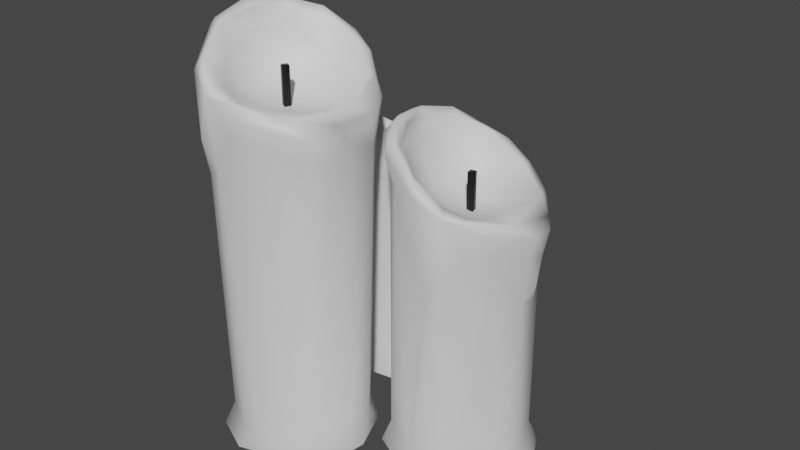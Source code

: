# Source: Candles.blend  (saved by Blender 3.4.6; exported with 4.5.12 LTS)
import bpy
from mathutils import Matrix  # noqa: F401  (used for matrix-valued properties, if any)

bpy.ops.wm.read_factory_settings(use_empty=True)
scene = bpy.context.scene
scene.name = 'Scene'

# ---- collections
col_collection = bpy.data.collections.new('Collection'); scene.collection.children.link(col_collection)

# ---- materials (node trees are filled in below, after node groups)
mat_material_001 = bpy.data.materials.new('Material.001')
mat_material_001.use_transparent_shadow = False
mat_material_002 = bpy.data.materials.new('Material.002')
mat_material_002.use_transparent_shadow = False

# ---- material node trees
mat_material_001.use_nodes = True; mat_material_001.node_tree.nodes.clear()
_N = mat_material_001.node_tree.nodes; _L = mat_material_001.node_tree.links
n0 = _N.new('ShaderNodeBsdfPrincipled'); n0.name = 'Principled BSDF'; n0.location = (10, 300)
n0.distribution = 'GGX'
n0.subsurface_method = 'RANDOM_WALK_SKIN'
n0.inputs[0].default_value = (0.0, 0.0, 0.0, 1.0)
n0.inputs[3].default_value = 1.45
n0.inputs[27].default_value = (0.0, 0.0, 0.0, 1.0)
n0.inputs[28].default_value = 1.0
n1 = _N.new('ShaderNodeOutputMaterial'); n1.name = 'Material Output'; n1.location = (300, 300)
_L.new(n0.outputs[0], n1.inputs[0])
n1.is_active_output = True
mat_material_002.use_nodes = True; mat_material_002.node_tree.nodes.clear()
_N = mat_material_002.node_tree.nodes; _L = mat_material_002.node_tree.links
n0 = _N.new('ShaderNodeBsdfPrincipled'); n0.name = 'Principled BSDF'; n0.location = (10, 300)
n0.distribution = 'GGX'
n0.subsurface_method = 'RANDOM_WALK_SKIN'
n0.inputs[3].default_value = 1.45
n0.inputs[27].default_value = (0.0, 0.0, 0.0, 1.0)
n0.inputs[28].default_value = 1.0
n1 = _N.new('ShaderNodeOutputMaterial'); n1.name = 'Material Output'; n1.location = (300, 300)
_L.new(n0.outputs[0], n1.inputs[0])
n1.is_active_output = True

# ---- world
world_world = bpy.data.worlds.new('World'); scene.world = world_world
world_world.use_nodes = True; world_world.node_tree.nodes.clear()
_N = world_world.node_tree.nodes; _L = world_world.node_tree.links
n0 = _N.new('ShaderNodeOutputWorld'); n0.name = 'World Output'; n0.location = (300, 300)
n1 = _N.new('ShaderNodeBackground'); n1.name = 'Background'; n1.location = (10, 300)
n1.inputs[0].default_value = (0.05088, 0.05088, 0.05088, 1.0)
_L.new(n1.outputs[0], n0.inputs[0])
n0.is_active_output = True
world_world.color = (0.05088, 0.05088, 0.05088)
world_world.use_sun_shadow = False
world_world.sun_shadow_jitter_overblur = 0.0

# ---- meshes
me_cube_003 = bpy.data.meshes.new('Cube.003')
me_cube_003.from_pydata([(-1.0, -1.0, -5.544), (-1.0, -1.0, -3.544), (-1.0, 1.0, -5.544), (-1.0, 1.0, -3.544), (1.0, -1.0, -5.544), (1.0, -1.0, -3.544), (1.0, 1.0, -5.544), (1.0, 1.0, -3.544), (-24.25, 3.302, -17.38), (-22.66, -13.47, -18.43), (-10.28, -23.0, -18.43), (-9.135, -19.57, -17.18), (-20.88, -10.44, -17.46), (-14.39, -19.01, -3.744), (-23.81, 3.297, -3.141), (-22.24, -8.093, -3.566), (-2.997, -22.86, -8.329), (-6.822, -24.12, -3.519), (-19.39, -13.45, -1.934), (-19.22, -16.46, -2.508), (-24.98, -6.739, -1.999), (-21.31, 8.662, -1.485), (-16.38, -12.42, -2.144), (-22.49, -4.028, -1.402), (-20.6, 1.145, -2.644), (-19.75, -1.073, -1.759), (-13.61, -12.55, -3.457), (-2.483, -22.4, -3.541), (-7.89, -20.25, -2.879), (-7.442, -9.13, -4.796), (-13.02, 2.231, -4.767), (-20.29, 14.94, -17.8), (-17.44, 22.82, -18.42), (-13.15, 21.03, -17.56), (-5.517, 23.63, -17.69), (-21.13, 14.31, -3.259), (-12.86, 23.39, -4.018), (-6.67, 25.95, -4.917), (-25.4, 4.251, -1.672), (-22.67, 15.8, -2.036), (-18.94, 8.4, -1.878), (-15.83, 18.4, -1.877), (-15.35, 24.8, -2.819), (-16.43, 12.66, -3.167), (-12.97, 19.48, -2.336), (-6.049, 23.61, -3.007), (-9.162, 25.72, -2.867), (-7.271, 19.17, -4.004), (-3.437, 28.8, -3.761), (4.148, -23.18, -18.43), (1.685, -20.04, -17.34), (9.294, -17.12, -17.45), (16.81, -9.336, -17.51), (21.13, -7.522, -18.43), (19.38, -1.332, -17.32), (18.7, -3.626, -9.456), (2.966, -24.3, -4.278), (2.395, -22.13, -7.794), (-0.544, -25.4, -6.478), (8.173, -19.8, -5.885), (10.52, -20.72, -4.851), (15.98, -15.42, -5.212), (17.1, -7.805, -5.054), (14.02, -14.49, -6.244), (20.02, -3.241, -6.923), (21.97, -3.281, -5.849), (19.24, 3.748, -9.627), (21.35, 0.6209, -8.522), (21.74, 2.516, -7.201), (-1.026, -17.14, -4.416), (1.146, -4.58, -5.491), (0.7248, -19.31, -4.019), (7.366, -15.09, -4.657), (9.538, 3.237, -5.421), (4.3, 22.84, -17.48), (8.208, 24.1, -18.42), (23.25, 2.635, -18.41), (20.24, 12.87, -18.43), (8.669, 22.98, -9.46), (11.55, 18.86, -17.44), (18.24, 9.543, -17.41), (-1.67, 26.33, -5.301), (7.171, 24.83, -7.025), (10.61, 24.96, -5.112), (6.171, 26.41, -4.856), (10.32, 22.23, -7.46), (13.84, 22.11, -5.218), (15.99, 13.86, -4.982), (15.61, 19.17, -5.434), (17.8, 10.7, -6.499), (22.8, 4.867, -5.913), (21.48, 6.674, -5.406), (-2.51, 9.392, -5.414), (-0.3229, 25.8, -3.425), (7.065, 21.64, -4.24), (7.466, 24.08, -4.244), (-26.59, 4.742, -18.43)], [], [(0, 1, 3, 2), (2, 3, 7, 6), (6, 7, 5, 4), (4, 5, 1, 0), (2, 6, 4, 0), (7, 3, 1, 5), (96, 9, 12), (16, 11, 57), (15, 12, 13), (58, 13, 16), (15, 20, 14), (20, 15, 19), (19, 15, 13), (25, 22, 24), (19, 13, 17), (22, 28, 26), (17, 13, 58), (26, 69, 29), (33, 32, 31), (34, 32, 33), (34, 75, 32), (74, 75, 34), (8, 31, 96), (34, 33, 37), (35, 31, 8), (35, 36, 31), (37, 33, 36), (14, 20, 38), (21, 25, 40), (35, 38, 39), (42, 39, 41), (44, 40, 43), (42, 36, 35), (45, 44, 47), (47, 43, 30), (36, 42, 48), (37, 36, 48), (52, 49, 53), (76, 54, 53), (11, 50, 57), (63, 59, 51), (54, 55, 52), (16, 57, 58), (57, 51, 59), (56, 59, 60), (65, 61, 63), (65, 62, 61), (67, 55, 66), (90, 65, 68), (30, 29, 70), (30, 70, 92), (77, 80, 76), (80, 77, 79), (74, 34, 81), (85, 80, 79), (86, 85, 83), (88, 89, 85), (78, 85, 79), (86, 88, 85), (87, 73, 62), (66, 68, 67), (89, 90, 68), (89, 91, 90), (45, 47, 94), (93, 94, 95), (92, 70, 73), (8, 96, 12), (9, 10, 11), (11, 12, 9), (49, 11, 10), (12, 11, 13), (14, 8, 15), (12, 15, 8), (11, 16, 13), (25, 23, 22), (25, 21, 23), (18, 19, 17), (24, 22, 26), (28, 18, 17), (30, 24, 26), (27, 28, 17), (26, 28, 69), (30, 26, 29), (31, 32, 96), (36, 33, 31), (35, 8, 14), (24, 40, 25), (40, 44, 41), (42, 35, 39), (43, 24, 30), (47, 44, 43), (48, 42, 46), (48, 81, 37), (92, 47, 30), (93, 46, 45), (48, 46, 93), (50, 11, 49), (51, 50, 49), (51, 49, 52), (51, 57, 50), (52, 63, 51), (52, 55, 63), (54, 66, 55), (57, 56, 58), (59, 56, 57), (60, 59, 61), (60, 61, 62), (73, 72, 62), (61, 59, 63), (63, 64, 65), (67, 68, 64), (27, 17, 56), (29, 69, 70), (71, 27, 56), (72, 70, 69), (62, 56, 60), (73, 70, 72), (74, 79, 75), (75, 79, 77), (74, 78, 79), (80, 54, 76), (80, 66, 54), (81, 34, 37), (81, 78, 74), (81, 82, 78), (84, 82, 81), (82, 85, 78), (82, 83, 85), (85, 89, 80), (88, 86, 87), (87, 62, 91), (89, 66, 80), (89, 88, 91), (66, 89, 68), (94, 93, 45), (81, 48, 84), (87, 92, 73), (94, 92, 87), (95, 94, 87), (20, 23, 38), (19, 18, 20), (18, 23, 20), (38, 23, 21), (18, 22, 23), (38, 35, 14), (40, 24, 43), (21, 40, 41), (39, 21, 41), (46, 42, 41), (44, 45, 46), (41, 44, 46), (53, 54, 52), (55, 64, 63), (65, 64, 68), (91, 62, 65), (65, 90, 91), (71, 72, 69), (71, 56, 72), (56, 62, 72), (84, 83, 82), (86, 83, 95), (87, 86, 95), (91, 88, 87), (92, 94, 47), (95, 48, 93), (84, 48, 95), (83, 84, 95), (18, 28, 22), (21, 39, 38), (56, 17, 58), (64, 55, 67), (71, 28, 27), (69, 28, 71), (9, 96, 32, 75, 77, 76, 53, 49, 10)])
me_cube_003.polygons.foreach_set('use_smooth', [True] * 174)
me_cube_003.polygons.foreach_set('material_index', [0, 0, 0, 0, 0, 0, 1, 1, 1, 1, 1, 1, 1, 1, 1, 1, 1, 1, 1, 1, 1, 1, 1, 1, 1, 1, 1, 1, 1, 1, 1, 1, 1, 1, 1, 1, 1, 1, 1, 1, 1, 1, 1, 1, 1, 1, 1, 1, 1, 1, 1, 1, 1, 1, 1, 1, 1, 1, 1, 1, 1, 1, 1, 1, 1, 1, 1, 1, 1, 1, 1, 1, 1, 1, 1, 1, 1, 1, 1, 1, 1, 1, 1, 1, 1, 1, 1, 1, 1, 1, 1, 1, 1, 1, 1, 1, 1, 1, 1, 1, 1, 1, 1, 1, 1, 1, 1, 1, 1, 1, 1, 1, 1, 1, 1, 1, 1, 1, 1, 1, 1, 1, 1, 1, 1, 1, 1, 1, 1, 1, 1, 1, 1, 1, 1, 1, 1, 1, 1, 1, 1, 1, 1, 1, 1, 1, 1, 1, 1, 1, 1, 1, 1, 1, 1, 1, 1, 1, 1, 1, 1, 1, 1, 1, 1, 1, 1, 1, 1, 1, 1, 1, 1, 1])
_uv = me_cube_003.uv_layers.new(name='UVMap')
_uv.uv.foreach_set('vector', [0.375, 0.0, 0.625, 0.0, 0.625, 0.25, 0.375, 0.25, 0.375, 0.25, 0.625, 0.25, 0.625, 0.5, 0.375, 0.5, 0.375, 0.5, 0.625, 0.5, 0.625, 0.75, 0.375, 0.75, 0.375, 0.75, 0.625, 0.75, 0.625, 1.0, 0.375, 1.0, 0.125, 0.5, 0.375, 0.5, 0.375, 0.75, 0.125, 0.75, 0.625, 0.5, 0.875, 0.5, 0.875, 0.75, 0.625, 0.75, 0.0, 0.0, 0.0, 0.0, 0.0, 0.0, 0.0, 0.0, 0.0, 0.0, 0.0, 0.0, 0.0, 0.0, 0.0, 0.0, 0.0, 0.0, 0.0, 0.0, 0.0, 0.0, 0.0, 0.0, 0.0, 0.0, 0.0, 0.0, 0.0, 0.0, 0.0, 0.0, 0.0, 0.0, 0.0, 0.0, 0.0, 0.0, 0.0, 0.0, 0.0, 0.0, 0.0, 0.0, 0.0, 0.0, 0.0, 0.0, 0.0, 0.0, 0.0, 0.0, 0.0, 0.0, 0.0, 0.0, 0.0, 0.0, 0.0, 0.0, 0.0, 0.0, 0.0, 0.0, 0.0, 0.0, 0.0, 0.0, 0.0, 0.0, 0.0, 0.0, 0.0, 0.0, 0.0, 0.0, 0.0, 0.0, 0.0, 0.0, 0.0, 0.0, 0.0, 0.0, 0.0, 0.0, 0.0, 0.0, 0.0, 0.0, 0.0, 0.0, 0.0, 0.0, 0.0, 0.0, 0.0, 0.0, 0.0, 0.0, 0.0, 0.0, 0.0, 0.0, 0.0, 0.0, 0.0, 0.0, 0.0, 0.0, 0.0, 0.0, 0.0, 0.0, 0.0, 0.0, 0.0, 0.0, 0.0, 0.0, 0.0, 0.0, 0.0, 0.0, 0.0, 0.0, 0.0, 0.0, 0.0, 0.0, 0.0, 0.0, 0.0, 0.0, 0.0, 0.0, 0.0, 0.0, 0.0, 0.0, 0.0, 0.0, 0.0, 0.0, 0.0, 0.0, 0.0, 0.0, 0.0, 0.0, 0.0, 0.0, 0.0, 0.0, 0.0, 0.0, 0.0, 0.0, 0.0, 0.0, 0.0, 0.0, 0.0, 0.0, 0.0, 0.0, 0.0, 0.0, 0.0, 0.0, 0.0, 0.0, 0.0, 0.0, 0.0, 0.0, 0.0, 0.0, 0.0, 0.0, 0.0, 0.0, 0.0, 0.0, 0.0, 0.0, 0.0, 0.0, 0.0, 0.0, 0.0, 0.0, 0.0, 0.0, 0.0, 0.0, 0.0, 0.0, 0.0, 0.0, 0.0, 0.0, 0.0, 0.0, 0.0, 0.0, 0.0, 0.0, 0.0, 0.0, 0.0, 0.0, 0.0, 0.0, 0.0, 0.0, 0.0, 0.0, 0.0, 0.0, 0.0, 0.0, 0.0, 0.0, 0.0, 0.0, 0.0, 0.0, 0.0, 0.0, 0.0, 0.0, 0.0, 0.0, 0.0, 0.0, 0.0, 0.0, 0.0, 0.0, 0.0, 0.0, 0.0, 0.0, 0.0, 0.0, 0.0, 0.0, 0.0, 0.0, 0.0, 0.0, 0.0, 0.0, 0.0, 0.0, 0.0, 0.0, 0.0, 0.0, 0.0, 0.0, 0.0, 0.0, 0.0, 0.0, 0.0, 0.0, 0.0, 0.0, 0.0, 0.0, 0.0, 0.0, 0.0, 0.0, 0.0, 0.0, 0.0, 0.0, 0.0, 0.0, 0.0, 0.0, 0.0, 0.0, 0.0, 0.0, 0.0, 0.0, 0.0, 0.0, 0.0, 0.0, 0.0, 0.0, 0.0, 0.0, 0.0, 0.0, 0.0, 0.0, 0.0, 0.0, 0.0, 0.0, 0.0, 0.0, 0.0, 0.0, 0.0, 0.0, 0.0, 0.0, 0.0, 0.0, 0.0, 0.0, 0.0, 0.0, 0.0, 0.0, 0.0, 0.0, 0.0, 0.0, 0.0, 0.0, 0.0, 0.0, 0.0, 0.0, 0.0, 0.0, 0.0, 0.0, 0.0, 0.0, 0.0, 0.0, 0.0, 0.0, 0.0, 0.0, 0.0, 0.0, 0.0, 0.0, 0.0, 0.0, 0.0, 0.0, 0.0, 0.0, 0.0, 0.0, 0.0, 0.0, 0.0, 0.0, 0.0, 0.0, 0.0, 0.0, 0.0, 0.0, 0.0, 0.0, 0.0, 0.0, 0.0, 0.0, 0.0, 0.0, 0.0, 0.0, 0.0, 0.0, 0.0, 0.0, 0.0, 0.0, 0.0, 0.0, 0.0, 0.0, 0.0, 0.0, 0.0, 0.0, 0.0, 0.0, 0.0, 0.0, 0.0, 0.0, 0.0, 0.0, 0.0, 0.0, 0.0, 0.0, 0.0, 0.0, 0.0, 0.0, 0.0, 0.0, 0.0, 0.0, 0.0, 0.0, 0.0, 0.0, 0.0, 0.0, 0.0, 0.0, 0.0, 0.0, 0.0, 0.0, 0.0, 0.0, 0.0, 0.0, 0.0, 0.0, 0.0, 0.0, 0.0, 0.0, 0.0, 0.0, 0.0, 0.0, 0.0, 0.0, 0.0, 0.0, 0.0, 0.0, 0.0, 0.0, 0.0, 0.0, 0.0, 0.0, 0.0, 0.0, 0.0, 0.0, 0.0, 0.0, 0.0, 0.0, 0.0, 0.0, 0.0, 0.0, 0.0, 0.0, 0.0, 0.0, 0.0, 0.0, 0.0, 0.0, 0.0, 0.0, 0.0, 0.0, 0.0, 0.0, 0.0, 0.0, 0.0, 0.0, 0.0, 0.0, 0.0, 0.0, 0.0, 0.0, 0.0, 0.0, 0.0, 0.0, 0.0, 0.0, 0.0, 0.0, 0.0, 0.0, 0.0, 0.0, 0.0, 0.0, 0.0, 0.0, 0.0, 0.0, 0.0, 0.0, 0.0, 0.0, 0.0, 0.0, 0.0, 0.0, 0.0, 0.0, 0.0, 0.0, 0.0, 0.0, 0.0, 0.0, 0.0, 0.0, 0.0, 0.0, 0.0, 0.0, 0.0, 0.0, 0.0, 0.0, 0.0, 0.0, 0.0, 0.0, 0.0, 0.0, 0.0, 0.0, 0.0, 0.0, 0.0, 0.0, 0.0, 0.0, 0.0, 0.0, 0.0, 0.0, 0.0, 0.0, 0.0, 0.0, 0.0, 0.0, 0.0, 0.0, 0.0, 0.0, 0.0, 0.0, 0.0, 0.0, 0.0, 0.0, 0.0, 0.0, 0.0, 0.0, 0.0, 0.0, 0.0, 0.0, 0.0, 0.0, 0.0, 0.0, 0.0, 0.0, 0.0, 0.0, 0.0, 0.0, 0.0, 0.0, 0.0, 0.0, 0.0, 0.0, 0.0, 0.0, 0.0, 0.0, 0.0, 0.0, 0.0, 0.0, 0.0, 0.0, 0.0, 0.0, 0.0, 0.0, 0.0, 0.0, 0.0, 0.0, 0.0, 0.0, 0.0, 0.0, 0.0, 0.0, 0.0, 0.0, 0.0, 0.0, 0.0, 0.0, 0.0, 0.0, 0.0, 0.0, 0.0, 0.0, 0.0, 0.0, 0.0, 0.0, 0.0, 0.0, 0.0, 0.0, 0.0, 0.0, 0.0, 0.0, 0.0, 0.0, 0.0, 0.0, 0.0, 0.0, 0.0, 0.0, 0.0, 0.0, 0.0, 0.0, 0.0, 0.0, 0.0, 0.0, 0.0, 0.0, 0.0, 0.0, 0.0, 0.0, 0.0, 0.0, 0.0, 0.0, 0.0, 0.0, 0.0, 0.0, 0.0, 0.0, 0.0, 0.0, 0.0, 0.0, 0.0, 0.0, 0.0, 0.0, 0.0, 0.0, 0.0, 0.0, 0.0, 0.0, 0.0, 0.0, 0.0, 0.0, 0.0, 0.0, 0.0, 0.0, 0.0, 0.0, 0.0, 0.0, 0.0, 0.0, 0.0, 0.0, 0.0, 0.0, 0.0, 0.0, 0.0, 0.0, 0.0, 0.0, 0.0, 0.0, 0.0, 0.0, 0.0, 0.0, 0.0, 0.0, 0.0, 0.0, 0.0, 0.0, 0.0, 0.0, 0.0, 0.0, 0.0, 0.0, 0.0, 0.0, 0.0, 0.0, 0.0, 0.0, 0.0, 0.0, 0.0, 0.0, 0.0, 0.0, 0.0, 0.0, 0.0, 0.0, 0.0, 0.0, 0.0, 0.0, 0.0, 0.0, 0.0, 0.0, 0.0, 0.0, 0.0, 0.0, 0.0, 0.0, 0.0, 0.0, 0.0, 0.0, 0.0, 0.0, 0.0, 0.0, 0.0, 0.0, 0.0, 0.0, 0.0, 0.0, 0.0, 0.0, 0.0, 0.0, 0.0, 0.0, 0.0, 0.0, 0.0, 0.0, 0.0, 0.0, 0.0, 0.0, 0.0, 0.0, 0.0, 0.0, 0.0, 0.0, 0.0, 0.0, 0.0, 0.0, 0.0, 0.0, 0.0, 0.0, 0.0, 0.0, 0.0, 0.0, 0.0, 0.0, 0.0, 0.0, 0.0, 0.0, 0.0, 0.0, 0.0, 0.0, 0.0, 0.0, 0.0, 0.0, 0.0, 0.0, 0.0, 0.0, 0.0, 0.0, 0.0, 0.0, 0.0, 0.0, 0.0, 0.0, 0.0, 0.0, 0.0, 0.0, 0.0, 0.0, 0.0, 0.0, 0.0, 0.0, 0.0, 0.0, 0.0, 0.0, 0.0, 0.0, 0.0, 0.0, 0.0, 0.0, 0.0, 0.0, 0.0, 0.0, 0.0, 0.0, 0.0, 0.0, 0.0, 0.0, 0.0, 0.0, 0.0, 0.0, 0.0, 0.0, 0.0, 0.0, 0.0, 0.0, 0.0, 0.0, 0.0, 0.0, 0.0, 0.0, 0.0, 0.0, 0.0, 0.0, 0.0, 0.0, 0.0, 0.0, 0.0, 0.0, 0.0, 0.0, 0.0, 0.0, 0.0, 0.0, 0.0, 0.0, 0.0, 0.0, 0.0, 0.0, 0.0, 0.0, 0.0, 0.0, 0.0, 0.0, 0.0, 0.0, 0.0, 0.0, 0.0, 0.0, 0.0, 0.0, 0.0, 0.0, 0.0, 0.0, 0.0, 0.0, 0.0, 0.0, 0.0, 0.0, 0.0, 0.0, 0.0, 0.0, 0.0, 0.0, 0.0, 0.0, 0.0, 0.0, 0.0, 0.0, 0.0, 0.0, 0.0, 0.0, 0.0, 0.0, 0.0, 0.0, 0.0, 0.0, 0.0, 0.0, 0.0, 0.0, 0.0, 0.0, 0.0, 0.0, 0.0, 0.0, 0.0, 0.0, 0.0, 0.0, 0.0, 0.0, 0.0, 0.0, 0.0, 0.0, 0.0, 0.0, 0.0, 0.0, 0.0, 0.0, 0.0, 0.0, 0.0, 0.0, 0.0, 0.0, 0.0, 0.0, 0.0, 0.0, 0.0, 0.0, 0.0, 0.0, 0.0, 0.0, 0.0, 0.0, 0.0, 0.0, 0.0, 0.0, 0.0, 0.0, 0.0, 0.0, 0.0, 0.0, 0.0, 0.0, 0.0, 0.0, 0.0, 0.0, 0.0, 0.0, 0.0, 0.0, 0.8312, 0.6765, 0.8442, 0.6123, 0.7992, 0.5401, 0.7104, 0.5405, 0.6593, 0.5872, 0.6508, 0.6288, 0.6587, 0.6621, 0.7258, 0.7178, 0.7775, 0.7212])
me_cube_003.materials.append(mat_material_001)
me_cube_003.materials.append(mat_material_002)
me_cube_003.update()
me_cube_001 = bpy.data.meshes.new('Cube.001')
me_cube_001.from_pydata([(-1.0, -1.0, -7.372), (-1.0, -1.0, -5.372), (-1.0, 1.0, -7.372), (-1.0, 1.0, -5.372), (1.0, -1.0, -7.372), (1.0, -1.0, -5.372), (1.0, 1.0, -7.372), (1.0, 1.0, -5.372), (-24.25, 3.302, -17.38), (-22.66, -13.47, -18.43), (-10.28, -23.0, -18.43), (-9.135, -19.57, -17.18), (-20.88, -10.44, -17.46), (-14.39, -19.01, -5.572), (-23.81, 3.297, -4.968), (-22.24, -8.093, -5.393), (-2.997, -22.86, -10.16), (-6.822, -24.12, -5.347), (-19.39, -13.45, -3.762), (-19.22, -16.46, -4.336), (-24.98, -6.739, -3.827), (-21.31, 8.662, -3.312), (-16.38, -12.42, -3.972), (-22.49, -4.028, -3.229), (-20.6, 1.145, -4.472), (-19.75, -1.073, -3.587), (-13.61, -12.55, -5.285), (-2.483, -22.4, -5.369), (-7.89, -20.25, -4.706), (-7.442, -9.13, -6.624), (-13.02, 2.231, -6.594), (-20.29, 14.94, -17.8), (-17.44, 22.82, -18.42), (-13.15, 21.03, -17.56), (-5.517, 23.63, -17.69), (-21.13, 14.31, -5.087), (-12.86, 23.39, -5.846), (-6.67, 25.95, -6.744), (-25.4, 4.251, -3.499), (-22.67, 15.8, -3.864), (-18.94, 8.4, -3.705), (-15.83, 18.4, -3.704), (-15.35, 24.8, -4.647), (-16.43, 12.66, -4.994), (-12.97, 19.48, -4.164), (-6.049, 23.61, -4.834), (-9.162, 25.72, -4.695), (-7.271, 19.17, -5.832), (-3.437, 28.8, -5.589), (4.148, -23.18, -18.43), (1.685, -20.04, -17.34), (9.294, -17.12, -17.45), (16.81, -9.336, -17.51), (21.13, -7.522, -18.43), (19.38, -1.332, -17.32), (18.7, -3.626, -11.28), (2.966, -24.3, -6.105), (2.395, -22.13, -9.622), (-0.544, -25.4, -8.305), (8.173, -19.8, -7.713), (10.52, -20.72, -6.678), (15.98, -15.42, -7.04), (17.1, -7.805, -6.882), (14.02, -14.49, -8.071), (20.02, -3.241, -8.751), (21.97, -3.281, -7.677), (19.24, 3.748, -11.45), (21.35, 0.6209, -10.35), (21.74, 2.516, -9.028), (-1.026, -17.14, -6.244), (1.146, -4.58, -7.319), (0.7248, -19.31, -5.847), (7.366, -15.09, -6.484), (9.538, 3.237, -7.248), (4.3, 22.84, -17.48), (8.208, 24.1, -18.42), (23.25, 2.635, -18.41), (20.24, 12.87, -18.43), (8.669, 22.98, -11.29), (11.55, 18.86, -17.44), (18.24, 9.543, -17.41), (-1.67, 26.33, -7.129), (7.171, 24.83, -8.853), (10.61, 24.96, -6.94), (6.171, 26.41, -6.684), (10.32, 22.23, -9.288), (13.84, 22.11, -7.045), (15.99, 13.86, -6.809), (15.61, 19.17, -7.262), (17.8, 10.7, -8.327), (22.8, 4.867, -7.74), (21.48, 6.674, -7.234), (-2.51, 9.392, -7.242), (-0.3229, 25.8, -5.252), (7.065, 21.64, -6.067), (7.466, 24.08, -6.072), (-26.59, 4.742, -18.43)], [], [(0, 1, 3, 2), (2, 3, 7, 6), (6, 7, 5, 4), (4, 5, 1, 0), (2, 6, 4, 0), (7, 3, 1, 5), (96, 9, 12), (16, 11, 57), (15, 12, 13), (58, 13, 16), (15, 20, 14), (20, 15, 19), (19, 15, 13), (25, 22, 24), (19, 13, 17), (22, 28, 26), (17, 13, 58), (26, 69, 29), (33, 32, 31), (34, 32, 33), (34, 75, 32), (74, 75, 34), (8, 31, 96), (34, 33, 37), (35, 31, 8), (35, 36, 31), (37, 33, 36), (14, 20, 38), (21, 25, 40), (35, 38, 39), (42, 39, 41), (44, 40, 43), (42, 36, 35), (45, 44, 47), (47, 43, 30), (36, 42, 48), (37, 36, 48), (52, 49, 53), (76, 54, 53), (11, 50, 57), (63, 59, 51), (54, 55, 52), (16, 57, 58), (57, 51, 59), (56, 59, 60), (65, 61, 63), (65, 62, 61), (67, 55, 66), (90, 65, 68), (30, 29, 70), (30, 70, 92), (77, 80, 76), (80, 77, 79), (74, 34, 81), (85, 80, 79), (86, 85, 83), (88, 89, 85), (78, 85, 79), (86, 88, 85), (87, 73, 62), (66, 68, 67), (89, 90, 68), (89, 91, 90), (45, 47, 94), (93, 94, 95), (92, 70, 73), (8, 96, 12), (9, 10, 11), (11, 12, 9), (49, 11, 10), (12, 11, 13), (14, 8, 15), (12, 15, 8), (11, 16, 13), (25, 23, 22), (25, 21, 23), (18, 19, 17), (24, 22, 26), (28, 18, 17), (30, 24, 26), (27, 28, 17), (26, 28, 69), (30, 26, 29), (31, 32, 96), (36, 33, 31), (35, 8, 14), (24, 40, 25), (40, 44, 41), (42, 35, 39), (43, 24, 30), (47, 44, 43), (48, 42, 46), (48, 81, 37), (92, 47, 30), (93, 46, 45), (48, 46, 93), (50, 11, 49), (51, 50, 49), (51, 49, 52), (51, 57, 50), (52, 63, 51), (52, 55, 63), (54, 66, 55), (57, 56, 58), (59, 56, 57), (60, 59, 61), (60, 61, 62), (73, 72, 62), (61, 59, 63), (63, 64, 65), (67, 68, 64), (27, 17, 56), (29, 69, 70), (71, 27, 56), (72, 70, 69), (62, 56, 60), (73, 70, 72), (74, 79, 75), (75, 79, 77), (74, 78, 79), (80, 54, 76), (80, 66, 54), (81, 34, 37), (81, 78, 74), (81, 82, 78), (84, 82, 81), (82, 85, 78), (82, 83, 85), (85, 89, 80), (88, 86, 87), (87, 62, 91), (89, 66, 80), (89, 88, 91), (66, 89, 68), (94, 93, 45), (81, 48, 84), (87, 92, 73), (94, 92, 87), (95, 94, 87), (20, 23, 38), (19, 18, 20), (18, 23, 20), (38, 23, 21), (18, 22, 23), (38, 35, 14), (40, 24, 43), (21, 40, 41), (39, 21, 41), (46, 42, 41), (44, 45, 46), (41, 44, 46), (53, 54, 52), (55, 64, 63), (65, 64, 68), (91, 62, 65), (65, 90, 91), (71, 72, 69), (71, 56, 72), (56, 62, 72), (84, 83, 82), (86, 83, 95), (87, 86, 95), (91, 88, 87), (92, 94, 47), (95, 48, 93), (84, 48, 95), (83, 84, 95), (18, 28, 22), (21, 39, 38), (56, 17, 58), (64, 55, 67), (71, 28, 27), (69, 28, 71), (9, 96, 32, 75, 77, 76, 53, 49, 10)])
me_cube_001.polygons.foreach_set('use_smooth', [True] * 174)
me_cube_001.polygons.foreach_set('material_index', [0, 0, 0, 0, 0, 0, 1, 1, 1, 1, 1, 1, 1, 1, 1, 1, 1, 1, 1, 1, 1, 1, 1, 1, 1, 1, 1, 1, 1, 1, 1, 1, 1, 1, 1, 1, 1, 1, 1, 1, 1, 1, 1, 1, 1, 1, 1, 1, 1, 1, 1, 1, 1, 1, 1, 1, 1, 1, 1, 1, 1, 1, 1, 1, 1, 1, 1, 1, 1, 1, 1, 1, 1, 1, 1, 1, 1, 1, 1, 1, 1, 1, 1, 1, 1, 1, 1, 1, 1, 1, 1, 1, 1, 1, 1, 1, 1, 1, 1, 1, 1, 1, 1, 1, 1, 1, 1, 1, 1, 1, 1, 1, 1, 1, 1, 1, 1, 1, 1, 1, 1, 1, 1, 1, 1, 1, 1, 1, 1, 1, 1, 1, 1, 1, 1, 1, 1, 1, 1, 1, 1, 1, 1, 1, 1, 1, 1, 1, 1, 1, 1, 1, 1, 1, 1, 1, 1, 1, 1, 1, 1, 1, 1, 1, 1, 1, 1, 1, 1, 1, 1, 1, 1, 1])
_uv = me_cube_001.uv_layers.new(name='UVMap')
_uv.uv.foreach_set('vector', [0.375, 0.0, 0.625, 0.0, 0.625, 0.25, 0.375, 0.25, 0.375, 0.25, 0.625, 0.25, 0.625, 0.5, 0.375, 0.5, 0.375, 0.5, 0.625, 0.5, 0.625, 0.75, 0.375, 0.75, 0.375, 0.75, 0.625, 0.75, 0.625, 1.0, 0.375, 1.0, 0.125, 0.5, 0.375, 0.5, 0.375, 0.75, 0.125, 0.75, 0.625, 0.5, 0.875, 0.5, 0.875, 0.75, 0.625, 0.75, 0.0, 0.0, 0.0, 0.0, 0.0, 0.0, 0.0, 0.0, 0.0, 0.0, 0.0, 0.0, 0.0, 0.0, 0.0, 0.0, 0.0, 0.0, 0.0, 0.0, 0.0, 0.0, 0.0, 0.0, 0.0, 0.0, 0.0, 0.0, 0.0, 0.0, 0.0, 0.0, 0.0, 0.0, 0.0, 0.0, 0.0, 0.0, 0.0, 0.0, 0.0, 0.0, 0.0, 0.0, 0.0, 0.0, 0.0, 0.0, 0.0, 0.0, 0.0, 0.0, 0.0, 0.0, 0.0, 0.0, 0.0, 0.0, 0.0, 0.0, 0.0, 0.0, 0.0, 0.0, 0.0, 0.0, 0.0, 0.0, 0.0, 0.0, 0.0, 0.0, 0.0, 0.0, 0.0, 0.0, 0.0, 0.0, 0.0, 0.0, 0.0, 0.0, 0.0, 0.0, 0.0, 0.0, 0.0, 0.0, 0.0, 0.0, 0.0, 0.0, 0.0, 0.0, 0.0, 0.0, 0.0, 0.0, 0.0, 0.0, 0.0, 0.0, 0.0, 0.0, 0.0, 0.0, 0.0, 0.0, 0.0, 0.0, 0.0, 0.0, 0.0, 0.0, 0.0, 0.0, 0.0, 0.0, 0.0, 0.0, 0.0, 0.0, 0.0, 0.0, 0.0, 0.0, 0.0, 0.0, 0.0, 0.0, 0.0, 0.0, 0.0, 0.0, 0.0, 0.0, 0.0, 0.0, 0.0, 0.0, 0.0, 0.0, 0.0, 0.0, 0.0, 0.0, 0.0, 0.0, 0.0, 0.0, 0.0, 0.0, 0.0, 0.0, 0.0, 0.0, 0.0, 0.0, 0.0, 0.0, 0.0, 0.0, 0.0, 0.0, 0.0, 0.0, 0.0, 0.0, 0.0, 0.0, 0.0, 0.0, 0.0, 0.0, 0.0, 0.0, 0.0, 0.0, 0.0, 0.0, 0.0, 0.0, 0.0, 0.0, 0.0, 0.0, 0.0, 0.0, 0.0, 0.0, 0.0, 0.0, 0.0, 0.0, 0.0, 0.0, 0.0, 0.0, 0.0, 0.0, 0.0, 0.0, 0.0, 0.0, 0.0, 0.0, 0.0, 0.0, 0.0, 0.0, 0.0, 0.0, 0.0, 0.0, 0.0, 0.0, 0.0, 0.0, 0.0, 0.0, 0.0, 0.0, 0.0, 0.0, 0.0, 0.0, 0.0, 0.0, 0.0, 0.0, 0.0, 0.0, 0.0, 0.0, 0.0, 0.0, 0.0, 0.0, 0.0, 0.0, 0.0, 0.0, 0.0, 0.0, 0.0, 0.0, 0.0, 0.0, 0.0, 0.0, 0.0, 0.0, 0.0, 0.0, 0.0, 0.0, 0.0, 0.0, 0.0, 0.0, 0.0, 0.0, 0.0, 0.0, 0.0, 0.0, 0.0, 0.0, 0.0, 0.0, 0.0, 0.0, 0.0, 0.0, 0.0, 0.0, 0.0, 0.0, 0.0, 0.0, 0.0, 0.0, 0.0, 0.0, 0.0, 0.0, 0.0, 0.0, 0.0, 0.0, 0.0, 0.0, 0.0, 0.0, 0.0, 0.0, 0.0, 0.0, 0.0, 0.0, 0.0, 0.0, 0.0, 0.0, 0.0, 0.0, 0.0, 0.0, 0.0, 0.0, 0.0, 0.0, 0.0, 0.0, 0.0, 0.0, 0.0, 0.0, 0.0, 0.0, 0.0, 0.0, 0.0, 0.0, 0.0, 0.0, 0.0, 0.0, 0.0, 0.0, 0.0, 0.0, 0.0, 0.0, 0.0, 0.0, 0.0, 0.0, 0.0, 0.0, 0.0, 0.0, 0.0, 0.0, 0.0, 0.0, 0.0, 0.0, 0.0, 0.0, 0.0, 0.0, 0.0, 0.0, 0.0, 0.0, 0.0, 0.0, 0.0, 0.0, 0.0, 0.0, 0.0, 0.0, 0.0, 0.0, 0.0, 0.0, 0.0, 0.0, 0.0, 0.0, 0.0, 0.0, 0.0, 0.0, 0.0, 0.0, 0.0, 0.0, 0.0, 0.0, 0.0, 0.0, 0.0, 0.0, 0.0, 0.0, 0.0, 0.0, 0.0, 0.0, 0.0, 0.0, 0.0, 0.0, 0.0, 0.0, 0.0, 0.0, 0.0, 0.0, 0.0, 0.0, 0.0, 0.0, 0.0, 0.0, 0.0, 0.0, 0.0, 0.0, 0.0, 0.0, 0.0, 0.0, 0.0, 0.0, 0.0, 0.0, 0.0, 0.0, 0.0, 0.0, 0.0, 0.0, 0.0, 0.0, 0.0, 0.0, 0.0, 0.0, 0.0, 0.0, 0.0, 0.0, 0.0, 0.0, 0.0, 0.0, 0.0, 0.0, 0.0, 0.0, 0.0, 0.0, 0.0, 0.0, 0.0, 0.0, 0.0, 0.0, 0.0, 0.0, 0.0, 0.0, 0.0, 0.0, 0.0, 0.0, 0.0, 0.0, 0.0, 0.0, 0.0, 0.0, 0.0, 0.0, 0.0, 0.0, 0.0, 0.0, 0.0, 0.0, 0.0, 0.0, 0.0, 0.0, 0.0, 0.0, 0.0, 0.0, 0.0, 0.0, 0.0, 0.0, 0.0, 0.0, 0.0, 0.0, 0.0, 0.0, 0.0, 0.0, 0.0, 0.0, 0.0, 0.0, 0.0, 0.0, 0.0, 0.0, 0.0, 0.0, 0.0, 0.0, 0.0, 0.0, 0.0, 0.0, 0.0, 0.0, 0.0, 0.0, 0.0, 0.0, 0.0, 0.0, 0.0, 0.0, 0.0, 0.0, 0.0, 0.0, 0.0, 0.0, 0.0, 0.0, 0.0, 0.0, 0.0, 0.0, 0.0, 0.0, 0.0, 0.0, 0.0, 0.0, 0.0, 0.0, 0.0, 0.0, 0.0, 0.0, 0.0, 0.0, 0.0, 0.0, 0.0, 0.0, 0.0, 0.0, 0.0, 0.0, 0.0, 0.0, 0.0, 0.0, 0.0, 0.0, 0.0, 0.0, 0.0, 0.0, 0.0, 0.0, 0.0, 0.0, 0.0, 0.0, 0.0, 0.0, 0.0, 0.0, 0.0, 0.0, 0.0, 0.0, 0.0, 0.0, 0.0, 0.0, 0.0, 0.0, 0.0, 0.0, 0.0, 0.0, 0.0, 0.0, 0.0, 0.0, 0.0, 0.0, 0.0, 0.0, 0.0, 0.0, 0.0, 0.0, 0.0, 0.0, 0.0, 0.0, 0.0, 0.0, 0.0, 0.0, 0.0, 0.0, 0.0, 0.0, 0.0, 0.0, 0.0, 0.0, 0.0, 0.0, 0.0, 0.0, 0.0, 0.0, 0.0, 0.0, 0.0, 0.0, 0.0, 0.0, 0.0, 0.0, 0.0, 0.0, 0.0, 0.0, 0.0, 0.0, 0.0, 0.0, 0.0, 0.0, 0.0, 0.0, 0.0, 0.0, 0.0, 0.0, 0.0, 0.0, 0.0, 0.0, 0.0, 0.0, 0.0, 0.0, 0.0, 0.0, 0.0, 0.0, 0.0, 0.0, 0.0, 0.0, 0.0, 0.0, 0.0, 0.0, 0.0, 0.0, 0.0, 0.0, 0.0, 0.0, 0.0, 0.0, 0.0, 0.0, 0.0, 0.0, 0.0, 0.0, 0.0, 0.0, 0.0, 0.0, 0.0, 0.0, 0.0, 0.0, 0.0, 0.0, 0.0, 0.0, 0.0, 0.0, 0.0, 0.0, 0.0, 0.0, 0.0, 0.0, 0.0, 0.0, 0.0, 0.0, 0.0, 0.0, 0.0, 0.0, 0.0, 0.0, 0.0, 0.0, 0.0, 0.0, 0.0, 0.0, 0.0, 0.0, 0.0, 0.0, 0.0, 0.0, 0.0, 0.0, 0.0, 0.0, 0.0, 0.0, 0.0, 0.0, 0.0, 0.0, 0.0, 0.0, 0.0, 0.0, 0.0, 0.0, 0.0, 0.0, 0.0, 0.0, 0.0, 0.0, 0.0, 0.0, 0.0, 0.0, 0.0, 0.0, 0.0, 0.0, 0.0, 0.0, 0.0, 0.0, 0.0, 0.0, 0.0, 0.0, 0.0, 0.0, 0.0, 0.0, 0.0, 0.0, 0.0, 0.0, 0.0, 0.0, 0.0, 0.0, 0.0, 0.0, 0.0, 0.0, 0.0, 0.0, 0.0, 0.0, 0.0, 0.0, 0.0, 0.0, 0.0, 0.0, 0.0, 0.0, 0.0, 0.0, 0.0, 0.0, 0.0, 0.0, 0.0, 0.0, 0.0, 0.0, 0.0, 0.0, 0.0, 0.0, 0.0, 0.0, 0.0, 0.0, 0.0, 0.0, 0.0, 0.0, 0.0, 0.0, 0.0, 0.0, 0.0, 0.0, 0.0, 0.0, 0.0, 0.0, 0.0, 0.0, 0.0, 0.0, 0.0, 0.0, 0.0, 0.0, 0.0, 0.0, 0.0, 0.0, 0.0, 0.0, 0.0, 0.0, 0.0, 0.0, 0.0, 0.0, 0.0, 0.0, 0.0, 0.0, 0.0, 0.0, 0.0, 0.0, 0.0, 0.0, 0.0, 0.0, 0.0, 0.0, 0.0, 0.0, 0.0, 0.0, 0.0, 0.0, 0.0, 0.0, 0.0, 0.0, 0.0, 0.0, 0.0, 0.0, 0.0, 0.0, 0.0, 0.0, 0.0, 0.0, 0.0, 0.0, 0.0, 0.0, 0.0, 0.0, 0.0, 0.0, 0.0, 0.0, 0.0, 0.0, 0.0, 0.0, 0.0, 0.0, 0.0, 0.0, 0.0, 0.0, 0.0, 0.0, 0.0, 0.0, 0.0, 0.0, 0.0, 0.0, 0.0, 0.0, 0.0, 0.0, 0.0, 0.0, 0.0, 0.0, 0.0, 0.0, 0.0, 0.0, 0.0, 0.0, 0.0, 0.0, 0.0, 0.0, 0.0, 0.0, 0.0, 0.0, 0.0, 0.0, 0.0, 0.0, 0.0, 0.0, 0.0, 0.0, 0.0, 0.0, 0.0, 0.0, 0.0, 0.0, 0.0, 0.0, 0.0, 0.0, 0.0, 0.0, 0.0, 0.0, 0.0, 0.0, 0.0, 0.0, 0.0, 0.0, 0.0, 0.0, 0.0, 0.0, 0.0, 0.0, 0.0, 0.0, 0.0, 0.0, 0.0, 0.0, 0.0, 0.0, 0.0, 0.0, 0.0, 0.0, 0.0, 0.0, 0.0, 0.0, 0.0, 0.0, 0.0, 0.0, 0.0, 0.0, 0.0, 0.0, 0.0, 0.0, 0.0, 0.0, 0.0, 0.0, 0.0, 0.0, 0.0, 0.0, 0.0, 0.0, 0.0, 0.0, 0.0, 0.0, 0.0, 0.0, 0.0, 0.0, 0.8312, 0.6765, 0.8442, 0.6123, 0.7992, 0.5401, 0.7104, 0.5405, 0.6593, 0.5872, 0.6508, 0.6288, 0.6587, 0.6621, 0.7258, 0.7178, 0.7775, 0.7212])
me_cube_001.materials.append(mat_material_001)
me_cube_001.materials.append(mat_material_002)
me_cube_001.update()
me_cube_002 = bpy.data.meshes.new('Cube.002')
me_cube_002.from_pydata([(-1.0, -1.0, -1.0), (-1.0, -1.0, 1.0), (-1.0, 1.0, -1.0), (-1.0, 1.0, 1.0), (1.0, -1.0, -1.0), (1.0, -1.0, 1.0), (1.0, 1.0, -1.0), (1.0, 1.0, 1.0), (-24.25, 3.302, -17.38), (-22.66, -13.47, -18.43), (-10.28, -23.0, -18.43), (-9.135, -19.57, -17.18), (-20.88, -10.44, -17.46), (-14.39, -19.01, 0.8), (-23.81, 3.297, 1.403), (-22.24, -8.093, 0.9785), (-2.997, -22.86, -3.784), (-6.822, -24.12, 1.025), (-19.39, -13.45, 2.61), (-19.22, -16.46, 2.036), (-24.98, -6.739, 2.545), (-21.31, 8.662, 3.06), (-16.38, -12.42, 2.4), (-22.49, -4.028, 3.143), (-20.6, 1.145, 1.9), (-19.75, -1.073, 2.785), (-13.61, -12.55, 1.087), (-2.483, -22.4, 1.003), (-7.89, -20.25, 1.666), (-7.442, -9.13, -0.2517), (-13.02, 2.231, -0.2222), (-20.29, 14.94, -17.8), (-17.44, 22.82, -18.42), (-13.15, 21.03, -17.56), (-5.517, 23.63, -17.69), (-21.13, 14.31, 1.285), (-12.86, 23.39, 0.5262), (-6.67, 25.95, -0.3724), (-25.4, 4.251, 2.873), (-22.67, 15.8, 2.508), (-18.94, 8.4, 2.667), (-15.83, 18.4, 2.668), (-15.35, 24.8, 1.725), (-16.43, 12.66, 1.378), (-12.97, 19.48, 2.208), (-6.049, 23.61, 1.537), (-9.162, 25.72, 1.677), (-7.271, 19.17, 0.5401), (-3.437, 28.8, 0.7833), (4.148, -23.18, -18.43), (1.685, -20.04, -17.34), (9.294, -17.12, -17.45), (16.81, -9.336, -17.51), (21.13, -7.522, -18.43), (19.38, -1.332, -17.32), (18.7, -3.626, -4.911), (2.966, -24.3, 0.2665), (2.395, -22.13, -3.25), (-0.544, -25.4, -1.933), (8.173, -19.8, -1.341), (10.52, -20.72, -0.3062), (15.98, -15.42, -0.6681), (17.1, -7.805, -0.51), (14.02, -14.49, -1.699), (20.02, -3.241, -2.379), (21.97, -3.281, -1.305), (19.24, 3.748, -5.082), (21.35, 0.6209, -3.978), (21.74, 2.516, -2.656), (-1.026, -17.14, 0.128), (1.146, -4.58, -0.9467), (0.7248, -19.31, 0.525), (7.366, -15.09, -0.1125), (9.538, 3.237, -0.8763), (4.3, 22.84, -17.48), (8.208, 24.1, -18.42), (23.25, 2.635, -18.41), (20.24, 12.87, -18.43), (8.669, 22.98, -4.915), (11.55, 18.86, -17.44), (18.24, 9.543, -17.41), (-1.67, 26.33, -0.7571), (7.171, 24.83, -2.481), (10.61, 24.96, -0.5677), (6.171, 26.41, -0.3117), (10.32, 22.23, -2.916), (13.84, 22.11, -0.6733), (15.99, 13.86, -0.4375), (15.61, 19.17, -0.8899), (17.8, 10.7, -1.955), (22.8, 4.867, -1.369), (21.48, 6.674, -0.8621), (-2.51, 9.392, -0.8701), (-0.3229, 25.8, 1.12), (7.065, 21.64, 0.3047), (7.466, 24.08, 0.3002), (-26.59, 4.742, -18.43)], [], [(0, 1, 3, 2), (2, 3, 7, 6), (6, 7, 5, 4), (4, 5, 1, 0), (2, 6, 4, 0), (7, 3, 1, 5), (96, 9, 12), (16, 11, 57), (15, 12, 13), (58, 13, 16), (15, 20, 14), (20, 15, 19), (19, 15, 13), (25, 22, 24), (19, 13, 17), (22, 28, 26), (17, 13, 58), (26, 69, 29), (33, 32, 31), (34, 32, 33), (34, 75, 32), (74, 75, 34), (8, 31, 96), (34, 33, 37), (35, 31, 8), (35, 36, 31), (37, 33, 36), (14, 20, 38), (21, 25, 40), (35, 38, 39), (42, 39, 41), (44, 40, 43), (42, 36, 35), (45, 44, 47), (47, 43, 30), (36, 42, 48), (37, 36, 48), (52, 49, 53), (76, 54, 53), (11, 50, 57), (63, 59, 51), (54, 55, 52), (16, 57, 58), (57, 51, 59), (56, 59, 60), (65, 61, 63), (65, 62, 61), (67, 55, 66), (90, 65, 68), (30, 29, 70), (30, 70, 92), (77, 80, 76), (80, 77, 79), (74, 34, 81), (85, 80, 79), (86, 85, 83), (88, 89, 85), (78, 85, 79), (86, 88, 85), (87, 73, 62), (66, 68, 67), (89, 90, 68), (89, 91, 90), (45, 47, 94), (93, 94, 95), (92, 70, 73), (8, 96, 12), (9, 10, 11), (11, 12, 9), (49, 11, 10), (12, 11, 13), (14, 8, 15), (12, 15, 8), (11, 16, 13), (25, 23, 22), (25, 21, 23), (18, 19, 17), (24, 22, 26), (28, 18, 17), (30, 24, 26), (27, 28, 17), (26, 28, 69), (30, 26, 29), (31, 32, 96), (36, 33, 31), (35, 8, 14), (24, 40, 25), (40, 44, 41), (42, 35, 39), (43, 24, 30), (47, 44, 43), (48, 42, 46), (48, 81, 37), (92, 47, 30), (93, 46, 45), (48, 46, 93), (50, 11, 49), (51, 50, 49), (51, 49, 52), (51, 57, 50), (52, 63, 51), (52, 55, 63), (54, 66, 55), (57, 56, 58), (59, 56, 57), (60, 59, 61), (60, 61, 62), (73, 72, 62), (61, 59, 63), (63, 64, 65), (67, 68, 64), (27, 17, 56), (29, 69, 70), (71, 27, 56), (72, 70, 69), (62, 56, 60), (73, 70, 72), (74, 79, 75), (75, 79, 77), (74, 78, 79), (80, 54, 76), (80, 66, 54), (81, 34, 37), (81, 78, 74), (81, 82, 78), (84, 82, 81), (82, 85, 78), (82, 83, 85), (85, 89, 80), (88, 86, 87), (87, 62, 91), (89, 66, 80), (89, 88, 91), (66, 89, 68), (94, 93, 45), (81, 48, 84), (87, 92, 73), (94, 92, 87), (95, 94, 87), (20, 23, 38), (19, 18, 20), (18, 23, 20), (38, 23, 21), (18, 22, 23), (38, 35, 14), (40, 24, 43), (21, 40, 41), (39, 21, 41), (46, 42, 41), (44, 45, 46), (41, 44, 46), (53, 54, 52), (55, 64, 63), (65, 64, 68), (91, 62, 65), (65, 90, 91), (71, 72, 69), (71, 56, 72), (56, 62, 72), (84, 83, 82), (86, 83, 95), (87, 86, 95), (91, 88, 87), (92, 94, 47), (95, 48, 93), (84, 48, 95), (83, 84, 95), (18, 28, 22), (21, 39, 38), (56, 17, 58), (64, 55, 67), (71, 28, 27), (69, 28, 71), (9, 96, 32, 75, 77, 76, 53, 49, 10)])
me_cube_002.polygons.foreach_set('use_smooth', [True] * 174)
me_cube_002.polygons.foreach_set('material_index', [0, 0, 0, 0, 0, 0, 1, 1, 1, 1, 1, 1, 1, 1, 1, 1, 1, 1, 1, 1, 1, 1, 1, 1, 1, 1, 1, 1, 1, 1, 1, 1, 1, 1, 1, 1, 1, 1, 1, 1, 1, 1, 1, 1, 1, 1, 1, 1, 1, 1, 1, 1, 1, 1, 1, 1, 1, 1, 1, 1, 1, 1, 1, 1, 1, 1, 1, 1, 1, 1, 1, 1, 1, 1, 1, 1, 1, 1, 1, 1, 1, 1, 1, 1, 1, 1, 1, 1, 1, 1, 1, 1, 1, 1, 1, 1, 1, 1, 1, 1, 1, 1, 1, 1, 1, 1, 1, 1, 1, 1, 1, 1, 1, 1, 1, 1, 1, 1, 1, 1, 1, 1, 1, 1, 1, 1, 1, 1, 1, 1, 1, 1, 1, 1, 1, 1, 1, 1, 1, 1, 1, 1, 1, 1, 1, 1, 1, 1, 1, 1, 1, 1, 1, 1, 1, 1, 1, 1, 1, 1, 1, 1, 1, 1, 1, 1, 1, 1, 1, 1, 1, 1, 1, 1])
_uv = me_cube_002.uv_layers.new(name='UVMap')
_uv.uv.foreach_set('vector', [0.375, 0.0, 0.625, 0.0, 0.625, 0.25, 0.375, 0.25, 0.375, 0.25, 0.625, 0.25, 0.625, 0.5, 0.375, 0.5, 0.375, 0.5, 0.625, 0.5, 0.625, 0.75, 0.375, 0.75, 0.375, 0.75, 0.625, 0.75, 0.625, 1.0, 0.375, 1.0, 0.125, 0.5, 0.375, 0.5, 0.375, 0.75, 0.125, 0.75, 0.625, 0.5, 0.875, 0.5, 0.875, 0.75, 0.625, 0.75, 0.0, 0.0, 0.0, 0.0, 0.0, 0.0, 0.0, 0.0, 0.0, 0.0, 0.0, 0.0, 0.0, 0.0, 0.0, 0.0, 0.0, 0.0, 0.0, 0.0, 0.0, 0.0, 0.0, 0.0, 0.0, 0.0, 0.0, 0.0, 0.0, 0.0, 0.0, 0.0, 0.0, 0.0, 0.0, 0.0, 0.0, 0.0, 0.0, 0.0, 0.0, 0.0, 0.0, 0.0, 0.0, 0.0, 0.0, 0.0, 0.0, 0.0, 0.0, 0.0, 0.0, 0.0, 0.0, 0.0, 0.0, 0.0, 0.0, 0.0, 0.0, 0.0, 0.0, 0.0, 0.0, 0.0, 0.0, 0.0, 0.0, 0.0, 0.0, 0.0, 0.0, 0.0, 0.0, 0.0, 0.0, 0.0, 0.0, 0.0, 0.0, 0.0, 0.0, 0.0, 0.0, 0.0, 0.0, 0.0, 0.0, 0.0, 0.0, 0.0, 0.0, 0.0, 0.0, 0.0, 0.0, 0.0, 0.0, 0.0, 0.0, 0.0, 0.0, 0.0, 0.0, 0.0, 0.0, 0.0, 0.0, 0.0, 0.0, 0.0, 0.0, 0.0, 0.0, 0.0, 0.0, 0.0, 0.0, 0.0, 0.0, 0.0, 0.0, 0.0, 0.0, 0.0, 0.0, 0.0, 0.0, 0.0, 0.0, 0.0, 0.0, 0.0, 0.0, 0.0, 0.0, 0.0, 0.0, 0.0, 0.0, 0.0, 0.0, 0.0, 0.0, 0.0, 0.0, 0.0, 0.0, 0.0, 0.0, 0.0, 0.0, 0.0, 0.0, 0.0, 0.0, 0.0, 0.0, 0.0, 0.0, 0.0, 0.0, 0.0, 0.0, 0.0, 0.0, 0.0, 0.0, 0.0, 0.0, 0.0, 0.0, 0.0, 0.0, 0.0, 0.0, 0.0, 0.0, 0.0, 0.0, 0.0, 0.0, 0.0, 0.0, 0.0, 0.0, 0.0, 0.0, 0.0, 0.0, 0.0, 0.0, 0.0, 0.0, 0.0, 0.0, 0.0, 0.0, 0.0, 0.0, 0.0, 0.0, 0.0, 0.0, 0.0, 0.0, 0.0, 0.0, 0.0, 0.0, 0.0, 0.0, 0.0, 0.0, 0.0, 0.0, 0.0, 0.0, 0.0, 0.0, 0.0, 0.0, 0.0, 0.0, 0.0, 0.0, 0.0, 0.0, 0.0, 0.0, 0.0, 0.0, 0.0, 0.0, 0.0, 0.0, 0.0, 0.0, 0.0, 0.0, 0.0, 0.0, 0.0, 0.0, 0.0, 0.0, 0.0, 0.0, 0.0, 0.0, 0.0, 0.0, 0.0, 0.0, 0.0, 0.0, 0.0, 0.0, 0.0, 0.0, 0.0, 0.0, 0.0, 0.0, 0.0, 0.0, 0.0, 0.0, 0.0, 0.0, 0.0, 0.0, 0.0, 0.0, 0.0, 0.0, 0.0, 0.0, 0.0, 0.0, 0.0, 0.0, 0.0, 0.0, 0.0, 0.0, 0.0, 0.0, 0.0, 0.0, 0.0, 0.0, 0.0, 0.0, 0.0, 0.0, 0.0, 0.0, 0.0, 0.0, 0.0, 0.0, 0.0, 0.0, 0.0, 0.0, 0.0, 0.0, 0.0, 0.0, 0.0, 0.0, 0.0, 0.0, 0.0, 0.0, 0.0, 0.0, 0.0, 0.0, 0.0, 0.0, 0.0, 0.0, 0.0, 0.0, 0.0, 0.0, 0.0, 0.0, 0.0, 0.0, 0.0, 0.0, 0.0, 0.0, 0.0, 0.0, 0.0, 0.0, 0.0, 0.0, 0.0, 0.0, 0.0, 0.0, 0.0, 0.0, 0.0, 0.0, 0.0, 0.0, 0.0, 0.0, 0.0, 0.0, 0.0, 0.0, 0.0, 0.0, 0.0, 0.0, 0.0, 0.0, 0.0, 0.0, 0.0, 0.0, 0.0, 0.0, 0.0, 0.0, 0.0, 0.0, 0.0, 0.0, 0.0, 0.0, 0.0, 0.0, 0.0, 0.0, 0.0, 0.0, 0.0, 0.0, 0.0, 0.0, 0.0, 0.0, 0.0, 0.0, 0.0, 0.0, 0.0, 0.0, 0.0, 0.0, 0.0, 0.0, 0.0, 0.0, 0.0, 0.0, 0.0, 0.0, 0.0, 0.0, 0.0, 0.0, 0.0, 0.0, 0.0, 0.0, 0.0, 0.0, 0.0, 0.0, 0.0, 0.0, 0.0, 0.0, 0.0, 0.0, 0.0, 0.0, 0.0, 0.0, 0.0, 0.0, 0.0, 0.0, 0.0, 0.0, 0.0, 0.0, 0.0, 0.0, 0.0, 0.0, 0.0, 0.0, 0.0, 0.0, 0.0, 0.0, 0.0, 0.0, 0.0, 0.0, 0.0, 0.0, 0.0, 0.0, 0.0, 0.0, 0.0, 0.0, 0.0, 0.0, 0.0, 0.0, 0.0, 0.0, 0.0, 0.0, 0.0, 0.0, 0.0, 0.0, 0.0, 0.0, 0.0, 0.0, 0.0, 0.0, 0.0, 0.0, 0.0, 0.0, 0.0, 0.0, 0.0, 0.0, 0.0, 0.0, 0.0, 0.0, 0.0, 0.0, 0.0, 0.0, 0.0, 0.0, 0.0, 0.0, 0.0, 0.0, 0.0, 0.0, 0.0, 0.0, 0.0, 0.0, 0.0, 0.0, 0.0, 0.0, 0.0, 0.0, 0.0, 0.0, 0.0, 0.0, 0.0, 0.0, 0.0, 0.0, 0.0, 0.0, 0.0, 0.0, 0.0, 0.0, 0.0, 0.0, 0.0, 0.0, 0.0, 0.0, 0.0, 0.0, 0.0, 0.0, 0.0, 0.0, 0.0, 0.0, 0.0, 0.0, 0.0, 0.0, 0.0, 0.0, 0.0, 0.0, 0.0, 0.0, 0.0, 0.0, 0.0, 0.0, 0.0, 0.0, 0.0, 0.0, 0.0, 0.0, 0.0, 0.0, 0.0, 0.0, 0.0, 0.0, 0.0, 0.0, 0.0, 0.0, 0.0, 0.0, 0.0, 0.0, 0.0, 0.0, 0.0, 0.0, 0.0, 0.0, 0.0, 0.0, 0.0, 0.0, 0.0, 0.0, 0.0, 0.0, 0.0, 0.0, 0.0, 0.0, 0.0, 0.0, 0.0, 0.0, 0.0, 0.0, 0.0, 0.0, 0.0, 0.0, 0.0, 0.0, 0.0, 0.0, 0.0, 0.0, 0.0, 0.0, 0.0, 0.0, 0.0, 0.0, 0.0, 0.0, 0.0, 0.0, 0.0, 0.0, 0.0, 0.0, 0.0, 0.0, 0.0, 0.0, 0.0, 0.0, 0.0, 0.0, 0.0, 0.0, 0.0, 0.0, 0.0, 0.0, 0.0, 0.0, 0.0, 0.0, 0.0, 0.0, 0.0, 0.0, 0.0, 0.0, 0.0, 0.0, 0.0, 0.0, 0.0, 0.0, 0.0, 0.0, 0.0, 0.0, 0.0, 0.0, 0.0, 0.0, 0.0, 0.0, 0.0, 0.0, 0.0, 0.0, 0.0, 0.0, 0.0, 0.0, 0.0, 0.0, 0.0, 0.0, 0.0, 0.0, 0.0, 0.0, 0.0, 0.0, 0.0, 0.0, 0.0, 0.0, 0.0, 0.0, 0.0, 0.0, 0.0, 0.0, 0.0, 0.0, 0.0, 0.0, 0.0, 0.0, 0.0, 0.0, 0.0, 0.0, 0.0, 0.0, 0.0, 0.0, 0.0, 0.0, 0.0, 0.0, 0.0, 0.0, 0.0, 0.0, 0.0, 0.0, 0.0, 0.0, 0.0, 0.0, 0.0, 0.0, 0.0, 0.0, 0.0, 0.0, 0.0, 0.0, 0.0, 0.0, 0.0, 0.0, 0.0, 0.0, 0.0, 0.0, 0.0, 0.0, 0.0, 0.0, 0.0, 0.0, 0.0, 0.0, 0.0, 0.0, 0.0, 0.0, 0.0, 0.0, 0.0, 0.0, 0.0, 0.0, 0.0, 0.0, 0.0, 0.0, 0.0, 0.0, 0.0, 0.0, 0.0, 0.0, 0.0, 0.0, 0.0, 0.0, 0.0, 0.0, 0.0, 0.0, 0.0, 0.0, 0.0, 0.0, 0.0, 0.0, 0.0, 0.0, 0.0, 0.0, 0.0, 0.0, 0.0, 0.0, 0.0, 0.0, 0.0, 0.0, 0.0, 0.0, 0.0, 0.0, 0.0, 0.0, 0.0, 0.0, 0.0, 0.0, 0.0, 0.0, 0.0, 0.0, 0.0, 0.0, 0.0, 0.0, 0.0, 0.0, 0.0, 0.0, 0.0, 0.0, 0.0, 0.0, 0.0, 0.0, 0.0, 0.0, 0.0, 0.0, 0.0, 0.0, 0.0, 0.0, 0.0, 0.0, 0.0, 0.0, 0.0, 0.0, 0.0, 0.0, 0.0, 0.0, 0.0, 0.0, 0.0, 0.0, 0.0, 0.0, 0.0, 0.0, 0.0, 0.0, 0.0, 0.0, 0.0, 0.0, 0.0, 0.0, 0.0, 0.0, 0.0, 0.0, 0.0, 0.0, 0.0, 0.0, 0.0, 0.0, 0.0, 0.0, 0.0, 0.0, 0.0, 0.0, 0.0, 0.0, 0.0, 0.0, 0.0, 0.0, 0.0, 0.0, 0.0, 0.0, 0.0, 0.0, 0.0, 0.0, 0.0, 0.0, 0.0, 0.0, 0.0, 0.0, 0.0, 0.0, 0.0, 0.0, 0.0, 0.0, 0.0, 0.0, 0.0, 0.0, 0.0, 0.0, 0.0, 0.0, 0.0, 0.0, 0.0, 0.0, 0.0, 0.0, 0.0, 0.0, 0.0, 0.0, 0.0, 0.0, 0.0, 0.0, 0.0, 0.0, 0.0, 0.0, 0.0, 0.0, 0.0, 0.0, 0.0, 0.0, 0.0, 0.0, 0.0, 0.0, 0.0, 0.0, 0.0, 0.0, 0.0, 0.0, 0.0, 0.0, 0.0, 0.0, 0.0, 0.0, 0.0, 0.0, 0.0, 0.0, 0.0, 0.0, 0.0, 0.0, 0.0, 0.0, 0.0, 0.0, 0.0, 0.0, 0.0, 0.0, 0.0, 0.0, 0.0, 0.0, 0.0, 0.0, 0.0, 0.0, 0.0, 0.0, 0.0, 0.0, 0.0, 0.0, 0.0, 0.0, 0.0, 0.0, 0.0, 0.0, 0.0, 0.0, 0.0, 0.0, 0.0, 0.0, 0.0, 0.0, 0.0, 0.0, 0.0, 0.0, 0.0, 0.0, 0.0, 0.0, 0.0, 0.0, 0.0, 0.0, 0.0, 0.0, 0.0, 0.0, 0.0, 0.0, 0.0, 0.8312, 0.6765, 0.8442, 0.6123, 0.7992, 0.5401, 0.7104, 0.5405, 0.6593, 0.5872, 0.6508, 0.6288, 0.6587, 0.6621, 0.7258, 0.7178, 0.7775, 0.7212])
me_cube_002.materials.append(mat_material_001)
me_cube_002.materials.append(mat_material_002)
me_cube_002.update()

# ---- objects
ob_cube_002 = bpy.data.objects.new('Cube.002', me_cube_003)
ob_cube_001 = bpy.data.objects.new('Cube.001', me_cube_001)
ob_cube = bpy.data.objects.new('Cube', me_cube_002)

# ---- transforms, parenting, visibility, modifiers, constraints
ob_cube_002.location = (0.1245, 0.09416, 0.3954)
ob_cube_002.rotation_euler = (0.0, -0.0, -6.098)
ob_cube_002.scale = (0.002346, 0.002346, 0.01481)
ob_cube_001.location = (0.01621, 0.1753, 0.3954)
ob_cube_001.rotation_euler = (0.0, -0.0, -4.775)
ob_cube_001.scale = (0.002346, 0.002346, 0.01481)
ob_cube.location = (0.01621, 0.03106, 0.3954)
ob_cube.rotation_euler = (0.0, -0.0, -0.429)
ob_cube.scale = (0.002346, 0.002346, 0.01481)

# ---- collection membership
col_collection.objects.link(ob_cube_002)
col_collection.objects.link(ob_cube_001)
col_collection.objects.link(ob_cube)

# ---- scene / render settings (as saved in the file)
scene.frame_start = 1; scene.frame_end = 250; scene.frame_set(1)
scene.render.engine = 'BLENDER_EEVEE_NEXT'
scene.cycles.sampling_pattern = 'TABULATED_SOBOL'
scene.cycles.use_light_tree = False
scene.view_settings.view_transform = 'Filmic'
bpy.context.view_layer.update()

# ---- added for rendering (the .blend has no active camera and no usable light): camera, sun
cam_auto = bpy.data.cameras.new('AutoCamera')
cam_auto.lens = 50.0
cam_auto.sensor_width = 36.0
cam_auto.clip_end = 1000.0
ob_auto_camera = bpy.data.objects.new('AutoCamera', cam_auto)
scene.collection.objects.link(ob_auto_camera)
ob_auto_camera.location = (0.519875, -0.45553, 0.648633)
ob_auto_camera.rotation_euler = (1.09748, -7.21219e-08, 0.694738)
scene.camera = ob_auto_camera
light_auto_sun = bpy.data.lights.new('AutoSun', 'SUN')
light_auto_sun.energy = 3.0
light_auto_sun.angle = 0.0523599
ob_auto_sun = bpy.data.objects.new('AutoSun', light_auto_sun)
scene.collection.objects.link(ob_auto_sun)
ob_auto_sun.rotation_euler = (0.872665, 0.174533, 0.523599)
bpy.context.view_layer.update()
